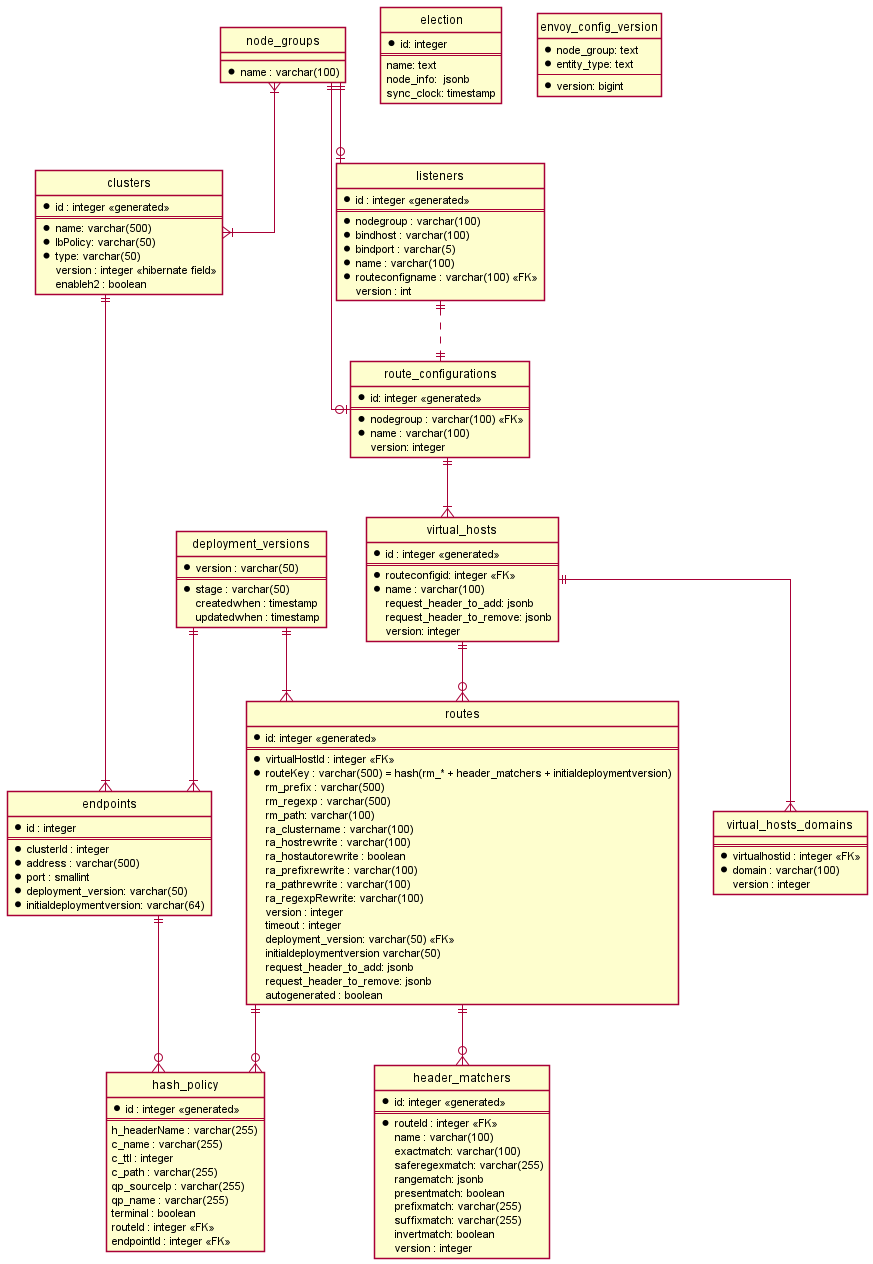

The diagram above was rendered by PlantUML. Its source (embedded in the PNG):
@startuml
hide circle

skinparam linetype ortho
skinparam shadowing false

entity "clusters" as clusters {
    *id : integer <<generated>>
    ==
    *name: varchar(500)
    *lbPolicy: varchar(50)
    *type: varchar(50)
    version : integer <<hibernate field>>
    enableh2 : boolean
}

entity "endpoints" as endpoints {
    *id : integer
    ==
    *clusterId : integer
    *address : varchar(500)
    *port : smallint
    *deployment_version: varchar(50)
    *initialdeploymentversion: varchar(64)
}

entity "routes" as routes {
    *id: integer <<generated>>
    ==
    *virtualHostId : integer <<FK>>
    *routeKey : varchar(500) = hash(rm_* + header_matchers + initialdeploymentversion)
    rm_prefix : varchar(500)
    rm_regexp : varchar(500)
    rm_path: varchar(100)
    ra_clustername : varchar(100)
    ra_hostrewrite : varchar(100)
    ra_hostautorewrite : boolean
    ra_prefixrewrite : varchar(100)
    ra_pathrewrite : varchar(100)
    ra_regexpRewrite: varchar(100)
    version : integer
    timeout : integer
    deployment_version: varchar(50) <<FK>>
    initialdeploymentversion varchar(50)
    request_header_to_add: jsonb
    request_header_to_remove: jsonb
    autogenerated : boolean
}

entity "header_matchers" as headerMatchers {
    *id: integer <<generated>>
    ==
    *routeId : integer <<FK>>
    name : varchar(100)
    exactmatch: varchar(100)
    saferegexmatch: varchar(255)
    rangematch: jsonb
    presentmatch: boolean
    prefixmatch: varchar(255)
    suffixmatch: varchar(255)
    invertmatch: boolean
    version : integer
}

entity "route_configurations" as routeConfig {
    *id: integer <<generated>>
    ==
    *nodegroup : varchar(100) <<FK>>
    *name : varchar(100)
    version: integer
}

entity "node_groups" as nodeGroups {
    *name : varchar(100)
}

entity "virtual_hosts" as vh {
    *id : integer <<generated>>
    ==
    *routeconfigid: integer <<FK>>
    *name : varchar(100)
    request_header_to_add: jsonb
    request_header_to_remove: jsonb
    version: integer
}

entity "virtual_hosts_domains" as vhd {
    ==
    *virtualhostid : integer <<FK>>
    *domain : varchar(100)
    version : integer
}

entity "deployment_versions" as versions {
    *version : varchar(50)
    ==
    *stage : varchar(50)
    createdwhen : timestamp
    updatedwhen : timestamp
}

entity "listeners" as listeners {
    *id : integer <<generated>>
    ==
    *nodegroup : varchar(100)
    *bindhost : varchar(100)
    *bindport : varchar(5)
    *name : varchar(100)
    *routeconfigname : varchar(100) <<FK>>
    version : int
}

entity "hash_policy" as hash_policy {
    *id : integer <<generated>>
    ==
    h_headerName : varchar(255)
    c_name : varchar(255)
    c_ttl : integer
    c_path : varchar(255)
    qp_sourceIp : varchar(255)
    qp_name : varchar(255)
    terminal : boolean
    routeId : integer <<FK>>
    endpointId : integer <<FK>>
}

entity "election" as election {
    *id: integer
    ==
    name: text
    node_info:  jsonb
    sync_clock: timestamp
}

entity "envoy_config_version" as envoy_config_version {
    *node_group: text
    *entity_type: text
    --
    *version: bigint
}

clusters ||--|{ endpoints
routes ||--o{ headerMatchers
routeConfig ||--|{ vh
vh ||--|{ vhd
vh ||--o{ routes
nodeGroups ||--o| routeConfig
nodeGroups ||--o| listeners
nodeGroups }|--|{ clusters
listeners ||..|| routeConfig
versions ||--|{ routes
versions ||--|{ endpoints
endpoints ||--o{ hash_policy
routes ||--o{ hash_policy
@enduml